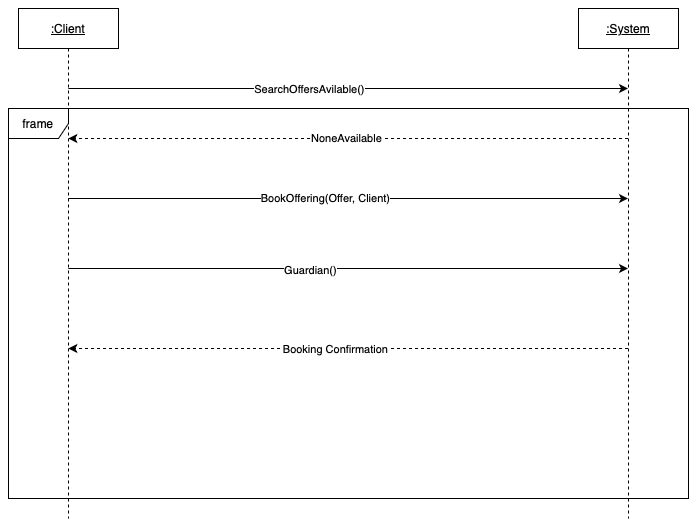

The diagram above was exported from draw.io. Its source (the exported page's mxGraphModel, read from the mxfile embedded in the PNG):
<mxGraphModel dx="1154" dy="553" grid="1" gridSize="10" guides="1" tooltips="1" connect="1" arrows="1" fold="1" page="1" pageScale="1" pageWidth="1100" pageHeight="850" math="0" shadow="0">
  <root>
    <mxCell id="0" />
    <mxCell id="1" parent="0" />
    <mxCell id="uJbSKwxzyiqedkDT2_Vt-1" value="&lt;u&gt;:Client&lt;/u&gt;" style="shape=umlLifeline;perimeter=lifelinePerimeter;whiteSpace=wrap;html=1;container=1;dropTarget=0;collapsible=0;recursiveResize=0;outlineConnect=0;portConstraint=eastwest;newEdgeStyle={&quot;curved&quot;:0,&quot;rounded&quot;:0};" parent="1" vertex="1">
      <mxGeometry x="80" y="80" width="100" height="510" as="geometry" />
    </mxCell>
    <mxCell id="uJbSKwxzyiqedkDT2_Vt-3" value="&lt;u&gt;:System&lt;/u&gt;" style="shape=umlLifeline;perimeter=lifelinePerimeter;whiteSpace=wrap;html=1;container=1;dropTarget=0;collapsible=0;recursiveResize=0;outlineConnect=0;portConstraint=eastwest;newEdgeStyle={&quot;curved&quot;:0,&quot;rounded&quot;:0};" parent="1" vertex="1">
      <mxGeometry x="640" y="80" width="100" height="510" as="geometry" />
    </mxCell>
    <mxCell id="zhjFIKYtlva2-qBLGNPx-1" value="" style="endArrow=classic;html=1;rounded=0;" edge="1" parent="1" source="uJbSKwxzyiqedkDT2_Vt-1" target="uJbSKwxzyiqedkDT2_Vt-3">
      <mxGeometry width="50" height="50" relative="1" as="geometry">
        <mxPoint x="270" y="240" as="sourcePoint" />
        <mxPoint x="320" y="190" as="targetPoint" />
        <Array as="points">
          <mxPoint x="430" y="160" />
        </Array>
      </mxGeometry>
    </mxCell>
    <mxCell id="zhjFIKYtlva2-qBLGNPx-2" value="SearchOffersAvilable()" style="edgeLabel;html=1;align=center;verticalAlign=middle;resizable=0;points=[];" vertex="1" connectable="0" parent="zhjFIKYtlva2-qBLGNPx-1">
      <mxGeometry x="-0.1387" y="-1" relative="1" as="geometry">
        <mxPoint as="offset" />
      </mxGeometry>
    </mxCell>
    <mxCell id="zhjFIKYtlva2-qBLGNPx-3" value="" style="html=1;labelBackgroundColor=#ffffff;startArrow=none;startFill=0;startSize=6;endArrow=classic;endFill=1;endSize=6;jettySize=auto;orthogonalLoop=1;strokeWidth=1;dashed=1;fontSize=14;rounded=0;" edge="1" parent="1" source="uJbSKwxzyiqedkDT2_Vt-3" target="uJbSKwxzyiqedkDT2_Vt-1">
      <mxGeometry width="60" height="60" relative="1" as="geometry">
        <mxPoint x="650" y="350" as="sourcePoint" />
        <mxPoint x="710" y="290" as="targetPoint" />
        <Array as="points">
          <mxPoint x="420" y="210" />
        </Array>
      </mxGeometry>
    </mxCell>
    <mxCell id="zhjFIKYtlva2-qBLGNPx-4" value="NoneAvailable" style="edgeLabel;html=1;align=center;verticalAlign=middle;resizable=0;points=[];" vertex="1" connectable="0" parent="zhjFIKYtlva2-qBLGNPx-3">
      <mxGeometry x="0.0081" relative="1" as="geometry">
        <mxPoint as="offset" />
      </mxGeometry>
    </mxCell>
    <mxCell id="zhjFIKYtlva2-qBLGNPx-5" value="" style="endArrow=classic;html=1;rounded=0;" edge="1" parent="1" source="uJbSKwxzyiqedkDT2_Vt-1" target="uJbSKwxzyiqedkDT2_Vt-3">
      <mxGeometry width="50" height="50" relative="1" as="geometry">
        <mxPoint x="260" y="380" as="sourcePoint" />
        <mxPoint x="310" y="330" as="targetPoint" />
        <Array as="points">
          <mxPoint x="410" y="270" />
        </Array>
      </mxGeometry>
    </mxCell>
    <mxCell id="zhjFIKYtlva2-qBLGNPx-6" value="BookOffering(Offer, Client)" style="edgeLabel;html=1;align=center;verticalAlign=middle;resizable=0;points=[];" vertex="1" connectable="0" parent="zhjFIKYtlva2-qBLGNPx-5">
      <mxGeometry x="-0.0796" relative="1" as="geometry">
        <mxPoint as="offset" />
      </mxGeometry>
    </mxCell>
    <mxCell id="zhjFIKYtlva2-qBLGNPx-7" value="" style="endArrow=classic;html=1;rounded=0;" edge="1" parent="1" source="uJbSKwxzyiqedkDT2_Vt-1" target="uJbSKwxzyiqedkDT2_Vt-3">
      <mxGeometry width="50" height="50" relative="1" as="geometry">
        <mxPoint x="270" y="490" as="sourcePoint" />
        <mxPoint x="320" y="440" as="targetPoint" />
        <Array as="points">
          <mxPoint x="420" y="340" />
        </Array>
      </mxGeometry>
    </mxCell>
    <mxCell id="zhjFIKYtlva2-qBLGNPx-8" value="Guardian()" style="edgeLabel;html=1;align=center;verticalAlign=middle;resizable=0;points=[];" vertex="1" connectable="0" parent="zhjFIKYtlva2-qBLGNPx-7">
      <mxGeometry x="-0.1338" y="-2" relative="1" as="geometry">
        <mxPoint as="offset" />
      </mxGeometry>
    </mxCell>
    <mxCell id="zhjFIKYtlva2-qBLGNPx-9" value="" style="html=1;labelBackgroundColor=#ffffff;startArrow=none;startFill=0;startSize=6;endArrow=classic;endFill=1;endSize=6;jettySize=auto;orthogonalLoop=1;strokeWidth=1;dashed=1;fontSize=14;rounded=0;" edge="1" parent="1" source="uJbSKwxzyiqedkDT2_Vt-3" target="uJbSKwxzyiqedkDT2_Vt-1">
      <mxGeometry width="60" height="60" relative="1" as="geometry">
        <mxPoint x="480" y="530" as="sourcePoint" />
        <mxPoint x="540" y="470" as="targetPoint" />
        <Array as="points">
          <mxPoint x="420" y="420" />
        </Array>
      </mxGeometry>
    </mxCell>
    <mxCell id="zhjFIKYtlva2-qBLGNPx-11" value="Booking Confirmation" style="edgeLabel;html=1;align=center;verticalAlign=middle;resizable=0;points=[];" vertex="1" connectable="0" parent="zhjFIKYtlva2-qBLGNPx-9">
      <mxGeometry x="0.0451" y="1" relative="1" as="geometry">
        <mxPoint as="offset" />
      </mxGeometry>
    </mxCell>
    <mxCell id="zhjFIKYtlva2-qBLGNPx-12" value="frame" style="shape=umlFrame;whiteSpace=wrap;html=1;pointerEvents=0;" vertex="1" parent="1">
      <mxGeometry x="70" y="180" width="680" height="390" as="geometry" />
    </mxCell>
  </root>
</mxGraphModel>